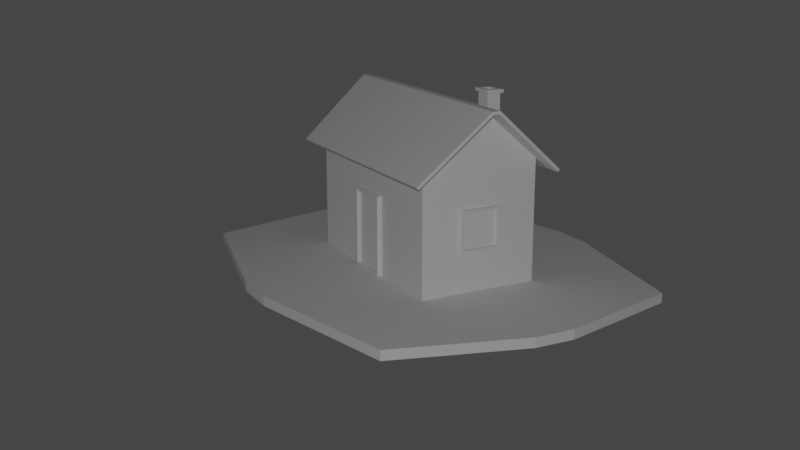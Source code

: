 # Source: house.blend  (saved by Blender 2.83.20; exported with 4.5.12 LTS)
import bpy
from mathutils import Matrix  # noqa: F401  (used for matrix-valued properties, if any)

bpy.ops.wm.read_factory_settings(use_empty=True)
scene = bpy.context.scene
scene.name = 'Scene'

# ---- collections
col_collection = bpy.data.collections.new('Collection'); scene.collection.children.link(col_collection)

# ---- world
world_world = bpy.data.worlds.new('World'); scene.world = world_world
world_world.use_nodes = True; world_world.node_tree.nodes.clear()
_N = world_world.node_tree.nodes; _L = world_world.node_tree.links
n0 = _N.new('ShaderNodeOutputWorld'); n0.name = 'World Output'; n0.location = (300, 300)
n1 = _N.new('ShaderNodeBackground'); n1.name = 'Background'; n1.location = (10, 300)
n1.inputs[0].default_value = (0.05088, 0.05088, 0.05088, 1.0)
_L.new(n1.outputs[0], n0.inputs[0])
n0.is_active_output = True
world_world.color = (0.05088, 0.05088, 0.05088)
world_world.use_sun_shadow = False
world_world.sun_shadow_jitter_overblur = 0.0

# ---- cameras
cam_camera = bpy.data.cameras.new('Camera')
cam_camera.clip_end = 100.0
cam_camera.ortho_scale = 7.314

# ---- lights
light_light = bpy.data.lights.new('Light', 'POINT')
light_light.transmission_factor = 0.0
light_light.energy = 1000.0
light_light.shadow_soft_size = 0.1
light_light.shadow_maximum_resolution = 0.006
light_light.use_absolute_resolution = True

# ---- meshes
me_cube_001 = bpy.data.meshes.new('Cube.001')
me_cube_001.from_pydata([(-0.4679, -0.8007, -0.4679), (-0.4679, -0.8007, 0.4679), (-0.4679, 0.8007, -0.4679), (-0.4679, 0.8007, 0.4679), (0.4679, -0.8007, -0.4679), (0.4679, -0.8007, 0.4679), (0.4679, 0.8007, -0.4679), (0.4679, 0.8007, 0.4679), (-0.02025, -0.8007, 0.8536), (-0.02025, 0.8007, 0.8536), (0.02025, 0.8007, 0.8536), (0.02025, -0.8007, 0.8536), (-0.4847, -0.8007, 0.4874), (-0.3102, 0.5532, 0.637), (0.4847, 0.8007, 0.4874), (0.4847, -0.8007, 0.4874), (-0.02922, -0.8007, 0.8777), (-0.2038, 0.5532, 0.7281), (0.02922, 0.8007, 0.8777), (0.02922, -0.8007, 0.8777), (-0.5711, -0.9344, 0.3793), (-0.5711, 0.9344, 0.3793), (0.5711, 0.9344, 0.3793), (0.5711, -0.9344, 0.3793), (-0.03091, 0.9914, 0.8768), (-0.02194, 0.9914, 0.8527), (0.02194, 0.9914, 0.8527), (-0.5883, 0.9339, 0.3984), (0.02194, -0.9914, 0.8527), (-0.02194, -0.9914, 0.8527), (-0.5883, -0.9339, 0.3984), (0.5883, 0.9339, 0.3984), (0.5883, -0.9339, 0.3984), (0.03091, 0.9914, 0.8768), (0.03091, -0.9914, 0.8768), (-0.03091, -0.9914, 0.8768), (-0.4679, 0.1807, -0.4679), (-0.4679, -0.1807, -0.4679), (-0.4679, -0.1807, 0.4679), (-0.4679, 0.1807, 0.4679), (0.4679, -0.1807, -0.4679), (0.4679, 0.1807, -0.4679), (0.4679, 0.1807, 0.4679), (0.4679, -0.1807, 0.4679), (-0.4847, -0.1807, 0.4874), (-0.3102, 0.4282, 0.637), (0.4847, 0.1807, 0.4874), (0.4847, -0.1807, 0.4874), (-0.02922, -0.1807, 0.8777), (-0.2038, 0.4282, 0.7281), (0.02922, 0.1807, 0.8777), (0.02922, -0.1807, 0.8777), (-0.5711, -0.2109, 0.3793), (-0.5711, 0.2109, 0.3793), (0.5711, 0.2109, 0.3793), (0.5711, -0.2109, 0.3793), (-0.5883, -0.2108, 0.3984), (-0.5883, 0.2108, 0.3984), (0.5883, 0.2108, 0.3984), (0.5883, -0.2108, 0.3984), (0.156, 0.8007, -0.4679), (-0.156, 0.8007, -0.4679), (-0.156, 0.8007, 0.4679), (0.156, 0.8007, 0.4679), (-0.156, -0.8007, -0.4679), (0.156, -0.8007, -0.4679), (0.156, -0.8007, 0.4679), (-0.156, -0.8007, 0.4679), (-0.006751, 0.8007, 0.8536), (0.006751, 0.8007, 0.8536), (0.006751, -0.8007, 0.8536), (-0.006751, -0.8007, 0.8536), (-0.00974, 0.8007, 0.8777), (0.00974, 0.8007, 0.8777), (0.00974, -0.8007, 0.8777), (-0.00974, -0.8007, 0.8777), (-0.007315, 0.9914, 0.8527), (0.007315, 0.9914, 0.8527), (0.007315, -0.9914, 0.8527), (-0.007315, -0.9914, 0.8527), (-0.0103, 0.9914, 0.8768), (0.0103, 0.9914, 0.8768), (0.0103, -0.9914, 0.8768), (-0.0103, -0.9914, 0.8768), (-0.00974, 0.1807, 0.8777), (0.00974, 0.1807, 0.8777), (-0.00974, -0.1807, 0.8777), (0.00974, -0.1807, 0.8777), (-0.4679, -0.8007, -0.156), (-0.4679, -0.8007, 0.156), (-0.4679, 0.8007, 0.156), (-0.4679, 0.8007, -0.156), (0.4679, 0.8007, 0.156), (0.4679, 0.8007, -0.156), (0.4679, -0.8007, 0.156), (0.4679, -0.8007, -0.156), (0.4679, 0.1807, 0.156), (0.4679, 0.1807, -0.156), (0.4679, -0.1807, 0.156), (0.4679, -0.1807, -0.156), (-0.4679, -0.1807, 0.156), (-0.4679, -0.1807, -0.156), (-0.4679, 0.1807, 0.156), (-0.4679, 0.1807, -0.156), (0.156, -0.8007, 0.156), (0.156, -0.8007, -0.156), (-0.156, -0.8007, 0.156), (-0.156, -0.8007, -0.156), (-0.156, 0.8007, 0.156), (-0.156, 0.8007, -0.156), (0.156, 0.8007, 0.156), (0.156, 0.8007, -0.156), (0.5059, -0.1615, -0.4487), (0.5059, 0.1615, -0.4487), (0.5059, 0.1615, -0.156), (0.5059, -0.1615, -0.156), (0.5059, 0.1615, 0.1368), (0.5059, -0.1615, 0.1368), (-0.5059, -0.1615, 0.1368), (-0.5059, -0.1615, -0.1368), (-0.5059, 0.1615, 0.1368), (-0.5059, 0.1615, -0.1368), (0.1368, -0.8387, 0.1368), (0.1368, -0.8387, -0.1368), (-0.1368, -0.8387, 0.1368), (-0.1368, -0.8387, -0.1368), (-0.1368, 0.8387, 0.1368), (-0.1368, 0.8387, -0.1368), (0.1368, 0.8387, 0.1368), (0.1368, 0.8387, -0.1368), (0.5059, -0.1807, -0.4679), (0.5059, 0.1807, -0.4679), (0.5059, 0.1807, -0.156), (0.5059, -0.1807, -0.156), (0.5059, 0.1807, 0.156), (0.5059, -0.1807, 0.156), (-0.5059, -0.1807, 0.156), (-0.5059, -0.1807, -0.156), (-0.5059, 0.1807, 0.156), (-0.5059, 0.1807, -0.156), (0.156, -0.8387, 0.156), (0.156, -0.8387, -0.156), (-0.156, -0.8387, 0.156), (-0.156, -0.8387, -0.156), (-0.156, 0.8387, 0.156), (-0.156, 0.8387, -0.156), (0.156, 0.8387, 0.156), (0.156, 0.8387, -0.156), (0.474, 0.1615, -0.156), (0.474, -0.1615, -0.156), (0.474, -0.1615, -0.4487), (0.474, 0.1615, -0.4487), (0.474, 0.1615, 0.1368), (0.474, -0.1615, 0.1368), (-0.474, -0.1615, 0.1368), (-0.474, -0.1615, -0.1368), (-0.474, 0.1615, 0.1368), (-0.474, 0.1615, -0.1368), (0.1368, -0.8068, 0.1368), (0.1368, -0.8068, -0.1368), (-0.1368, -0.8068, 0.1368), (-0.1368, -0.8068, -0.1368), (-0.1368, 0.8068, 0.1368), (-0.1368, 0.8068, -0.1368), (0.1368, 0.8068, 0.1368), (0.1368, 0.8068, -0.1368), (-0.4679, -0.1807, -0.5425), (-0.4679, -0.8007, -0.5425), (-0.156, 0.8007, -0.5425), (-0.4679, 0.8007, -0.5425), (0.4679, 0.1807, -0.5425), (0.4679, 0.8007, -0.5425), (0.156, -0.8007, -0.5425), (0.4679, -0.8007, -0.5425), (-0.4679, 0.1807, -0.5425), (0.4679, -0.1807, -0.5425), (-0.156, 0.1807, -0.5425), (-0.156, -0.1807, -0.5425), (0.156, 0.8007, -0.5425), (-0.156, -0.8007, -0.5425), (0.156, 0.1807, -0.5425), (0.156, -0.1807, -0.5425), (-1.421, -0.1807, -0.4679), (-1.142, -1.475, -0.4679), (-0.156, 1.754, -0.4679), (-1.142, 1.475, -0.4679), (1.421, 0.1807, -0.4679), (1.142, 1.475, -0.4679), (0.156, -1.754, -0.4679), (1.142, -1.475, -0.4679), (-1.421, 0.1807, -0.4679), (1.421, -0.1807, -0.4679), (1.142, 1.475, -0.5425), (-1.421, 0.1807, -0.5425), (0.156, 1.754, -0.4679), (-0.156, -1.754, -0.4679), (-1.142, 1.475, -0.5425), (-1.142, -1.475, -0.5425), (-1.421, -0.1807, -0.5425), (1.142, -1.475, -0.5425), (0.156, -1.754, -0.5425), (-0.156, -1.754, -0.5425), (1.421, 0.1807, -0.5425), (1.421, -0.1807, -0.5425), (-0.156, 1.754, -0.5425), (0.156, 1.754, -0.5425), (-0.4847, 0.1807, 0.4874), (-0.4847, 0.8007, 0.4874), (-0.02922, 0.1807, 0.8777), (-0.02922, 0.8007, 0.8777), (-0.3102, 0.4282, 0.9199), (-0.3102, 0.5532, 0.9199), (-0.2038, 0.4282, 0.9233), (-0.2038, 0.5532, 0.9233), (-0.3263, 0.4092, 0.9199), (-0.3263, 0.5722, 0.9199), (-0.1877, 0.4092, 0.9233), (-0.1877, 0.5722, 0.9233), (-0.2923, 0.4463, 0.9459), (-0.2923, 0.5351, 0.9459), (-0.2216, 0.4463, 0.9482), (-0.2216, 0.5351, 0.9482), (-0.3263, 0.4092, 0.9454), (-0.3263, 0.5722, 0.9454), (-0.1877, 0.4092, 0.9488), (-0.1877, 0.5722, 0.9488), (-0.2923, 0.4463, 0.8263), (-0.2923, 0.5351, 0.8263), (-0.2216, 0.4463, 0.8287), (-0.2216, 0.5351, 0.8287)], [], [(102, 39, 3, 90), (110, 63, 7, 92), (98, 43, 5, 94), (106, 67, 1, 89), (40, 4, 189, 191), (15, 19, 34, 32), (9, 3, 21, 25), (18, 14, 31, 33), (66, 5, 11, 70), (62, 3, 9, 68), (46, 14, 18, 50), (86, 48, 16, 75), (44, 12, 16, 48), (1, 8, 29, 20), (75, 16, 35, 83), (11, 5, 23, 28), (38, 1, 20, 52), (7, 10, 26, 22), (28, 23, 32, 34), (54, 22, 31, 58), (25, 21, 27, 24), (78, 28, 34, 82), (52, 20, 30, 56), (76, 25, 24, 80), (20, 29, 35, 30), (22, 26, 33, 31), (206, 207, 27, 57), (68, 9, 25, 76), (16, 12, 30, 35), (47, 15, 32, 59), (207, 209, 24, 27), (70, 11, 28, 78), (42, 7, 22, 54), (73, 18, 33, 81), (5, 43, 55, 23), (43, 42, 54, 55), (14, 46, 58, 31), (46, 47, 59, 58), (12, 44, 56, 30), (44, 206, 57, 56), (21, 53, 57, 27), (53, 52, 56, 57), (23, 55, 59, 32), (55, 54, 58, 59), (3, 39, 53, 21), (39, 38, 52, 53), (17, 13, 211, 213), (206, 44, 48, 208), (72, 209, 208, 84), (84, 208, 48, 86), (15, 47, 51, 19), (47, 46, 50, 51), (60, 6, 187, 194), (170, 171, 192, 202), (92, 7, 42, 96), (96, 42, 43, 98), (89, 1, 38, 100), (100, 38, 39, 102), (2, 61, 184, 185), (168, 169, 196, 204), (166, 167, 197, 198), (65, 64, 195, 188), (50, 85, 87, 51), (85, 84, 86, 87), (18, 73, 85, 50), (73, 72, 84, 85), (209, 72, 80, 24), (72, 73, 81, 80), (8, 71, 79, 29), (71, 70, 78, 79), (10, 69, 77, 26), (69, 68, 76, 77), (26, 77, 81, 33), (77, 76, 80, 81), (29, 79, 83, 35), (79, 78, 82, 83), (19, 74, 82, 34), (74, 75, 83, 82), (51, 87, 74, 19), (87, 86, 75, 74), (7, 63, 69, 10), (63, 62, 68, 69), (1, 67, 71, 8), (67, 66, 70, 71), (4, 65, 188, 189), (175, 170, 202, 203), (94, 5, 66, 104), (104, 66, 67, 106), (90, 3, 62, 108), (108, 62, 63, 110), (61, 109, 111, 60), (110, 111, 147, 146), (2, 91, 109, 61), (91, 90, 108, 109), (65, 105, 107, 64), (102, 103, 139, 138), (4, 95, 105, 65), (95, 94, 104, 105), (37, 101, 103, 36), (96, 98, 135, 134), (0, 88, 101, 37), (88, 89, 100, 101), (99, 40, 130, 133), (104, 106, 142, 140), (6, 93, 97, 41), (93, 92, 96, 97), (64, 107, 88, 0), (107, 106, 89, 88), (40, 99, 95, 4), (99, 98, 94, 95), (60, 111, 93, 6), (111, 110, 92, 93), (36, 103, 91, 2), (103, 102, 90, 91), (120, 121, 157, 156), (125, 123, 159, 161), (119, 118, 154, 155), (126, 128, 164, 162), (117, 115, 149, 153), (97, 96, 134, 132), (111, 109, 145, 147), (105, 104, 140, 141), (103, 101, 137, 139), (108, 110, 146, 144), (100, 102, 138, 136), (98, 99, 133, 135), (40, 41, 131, 130), (106, 107, 143, 142), (101, 100, 136, 137), (107, 105, 141, 143), (41, 97, 132, 131), (109, 108, 144, 145), (113, 112, 130, 131), (114, 113, 131, 132), (112, 115, 133, 130), (116, 114, 132, 134), (115, 117, 135, 133), (118, 119, 137, 136), (121, 120, 138, 139), (122, 123, 141, 140), (125, 124, 142, 143), (126, 127, 145, 144), (129, 128, 146, 147), (127, 129, 147, 145), (128, 126, 144, 146), (123, 125, 143, 141), (124, 122, 140, 142), (119, 121, 139, 137), (120, 118, 136, 138), (117, 116, 134, 135), (163, 162, 164, 165), (159, 158, 160, 161), (155, 154, 156, 157), (151, 148, 149, 150), (148, 152, 153, 149), (122, 124, 160, 158), (123, 122, 158, 159), (112, 113, 151, 150), (121, 119, 155, 157), (124, 125, 161, 160), (113, 114, 148, 151), (118, 120, 156, 154), (127, 126, 162, 163), (115, 112, 150, 149), (116, 117, 153, 152), (128, 129, 165, 164), (114, 116, 152, 148), (129, 127, 163, 165), (181, 175, 173, 172), (178, 171, 170, 180), (180, 170, 175, 181), (174, 176, 177, 166), (176, 180, 181, 177), (169, 168, 176, 174), (168, 178, 180, 176), (166, 177, 179, 167), (177, 181, 172, 179), (37, 36, 190, 182), (64, 0, 183, 195), (173, 175, 203, 199), (185, 184, 204, 196), (194, 187, 192, 205), (187, 186, 202, 192), (190, 185, 196, 193), (183, 182, 198, 197), (189, 188, 200, 199), (188, 195, 201, 200), (186, 191, 203, 202), (184, 194, 205, 204), (191, 189, 199, 203), (195, 183, 197, 201), (182, 190, 193, 198), (171, 178, 205, 192), (172, 173, 199, 200), (61, 60, 194, 184), (41, 40, 191, 186), (178, 168, 204, 205), (169, 174, 193, 196), (6, 41, 186, 187), (0, 37, 182, 183), (167, 179, 201, 197), (174, 166, 198, 193), (179, 172, 200, 201), (36, 2, 185, 190), (45, 13, 207, 206), (17, 49, 208, 209), (13, 17, 209, 207), (49, 45, 206, 208), (210, 212, 216, 214), (13, 45, 210, 211), (45, 49, 212, 210), (49, 17, 213, 212), (216, 217, 225, 224), (212, 213, 217, 216), (213, 211, 215, 217), (211, 210, 214, 215), (218, 220, 228, 226), (217, 215, 223, 225), (215, 214, 222, 223), (214, 216, 224, 222), (218, 219, 223, 222), (221, 220, 224, 225), (219, 221, 225, 223), (220, 218, 222, 224), (227, 226, 228, 229), (220, 221, 229, 228), (221, 219, 227, 229), (219, 218, 226, 227)])
_uv = me_cube_001.uv_layers.new(name='UVMap')
_uv.uv.foreach_set('vector', [0.5417, 0.1667, 0.625, 0.1667, 0.625, 0.25, 0.5417, 0.25, 0.5417, 0.4167, 0.625, 0.4167, 0.625, 0.5, 0.5417, 0.5, 0.5417, 0.6667, 0.625, 0.6667, 0.625, 0.75, 0.5417, 0.75, 0.5417, 0.9167, 0.625, 0.9167, 0.625, 1.0, 0.5417, 1.0, 0.375, 0.6667, 0.375, 0.75, 0.375, 0.75, 0.375, 0.6667, 0.625, 0.75, 0.625, 0.75, 0.625, 0.75, 0.625, 0.75, 0.625, 0.25, 0.625, 0.25, 0.625, 0.25, 0.625, 0.25, 0.625, 0.5, 0.625, 0.5, 0.625, 0.5, 0.625, 0.5, 0.625, 0.8333, 0.625, 0.75, 0.625, 0.75, 0.625, 0.8333, 0.625, 0.3333, 0.625, 0.25, 0.625, 0.25, 0.625, 0.3333, 0.625, 0.5833, 0.625, 0.5, 0.625, 0.5, 0.625, 0.5833, 0.7917, 0.6667, 0.875, 0.6667, 0.875, 0.75, 0.7917, 0.75, 0.625, 0.08333, 0.625, 0.0, 0.625, 0.0, 0.625, 0.08333, 0.625, 1.0, 0.625, 1.0, 0.625, 1.0, 0.625, 1.0, 0.7917, 0.75, 0.875, 0.75, 0.875, 0.75, 0.7917, 0.75, 0.625, 0.75, 0.625, 0.75, 0.625, 0.75, 0.625, 0.75, 0.625, 0.08333, 0.625, 0.0, 0.625, 0.0, 0.625, 0.08333, 0.625, 0.5, 0.625, 0.5, 0.625, 0.5, 0.625, 0.5, 0.625, 0.75, 0.625, 0.75, 0.625, 0.75, 0.625, 0.75, 0.625, 0.5833, 0.625, 0.5, 0.625, 0.5, 0.625, 0.5833, 0.625, 0.25, 0.625, 0.25, 0.625, 0.25, 0.625, 0.25, 0.625, 0.8333, 0.625, 0.75, 0.625, 0.75, 0.625, 0.8333, 0.625, 0.08333, 0.625, 0.0, 0.625, 0.0, 0.625, 0.08333, 0.625, 0.3333, 0.625, 0.25, 0.625, 0.25, 0.625, 0.3333, 0.625, 1.0, 0.625, 1.0, 0.625, 1.0, 0.625, 1.0, 0.625, 0.5, 0.625, 0.5, 0.625, 0.5, 0.625, 0.5, 0.625, 0.1667, 0.625, 0.25, 0.625, 0.25, 0.625, 0.1667, 0.625, 0.3333, 0.625, 0.25, 0.625, 0.25, 0.625, 0.3333, 0.625, 0.0, 0.625, 0.0, 0.625, 0.0, 0.625, 0.0, 0.625, 0.6667, 0.625, 0.75, 0.625, 0.75, 0.625, 0.6667, 0.625, 0.25, 0.625, 0.25, 0.625, 0.25, 0.625, 0.25, 0.625, 0.8333, 0.625, 0.75, 0.625, 0.75, 0.625, 0.8333, 0.625, 0.5833, 0.625, 0.5, 0.625, 0.5, 0.625, 0.5833, 0.7083, 0.5, 0.625, 0.5, 0.625, 0.5, 0.7083, 0.5, 0.625, 0.75, 0.625, 0.6667, 0.625, 0.6667, 0.625, 0.75, 0.625, 0.6667, 0.625, 0.5833, 0.625, 0.5833, 0.625, 0.6667, 0.625, 0.5, 0.625, 0.5833, 0.625, 0.5833, 0.625, 0.5, 0.625, 0.5833, 0.625, 0.6667, 0.625, 0.6667, 0.625, 0.5833, 0.625, 0.0, 0.625, 0.08333, 0.625, 0.08333, 0.625, 0.0, 0.625, 0.08333, 0.625, 0.1667, 0.625, 0.1667, 0.625, 0.08333, 0.625, 0.25, 0.625, 0.1667, 0.625, 0.1667, 0.625, 0.25, 0.625, 0.1667, 0.625, 0.08333, 0.625, 0.08333, 0.625, 0.1667, 0.625, 0.75, 0.625, 0.6667, 0.625, 0.6667, 0.625, 0.75, 0.625, 0.6667, 0.625, 0.5833, 0.625, 0.5833, 0.625, 0.6667, 0.625, 0.25, 0.625, 0.1667, 0.625, 0.1667, 0.625, 0.25, 0.625, 0.1667, 0.625, 0.08333, 0.625, 0.08333, 0.625, 0.1667, 0.625, 0.2338, 0.625, 0.2338, 0.625, 0.2338, 0.625, 0.2338, 0.625, 0.1667, 0.625, 0.08333, 0.625, 0.08333, 0.625, 0.1667, 0.7917, 0.5, 0.875, 0.5, 0.875, 0.5833, 0.7917, 0.5833, 0.7917, 0.5833, 0.875, 0.5833, 0.875, 0.6667, 0.7917, 0.6667, 0.625, 0.75, 0.625, 0.6667, 0.625, 0.6667, 0.625, 0.75, 0.625, 0.6667, 0.625, 0.5833, 0.625, 0.5833, 0.625, 0.6667, 0.375, 0.4167, 0.375, 0.5, 0.375, 0.5, 0.375, 0.4167, 0.375, 0.5833, 0.375, 0.5, 0.375, 0.5, 0.375, 0.5833, 0.5417, 0.5, 0.625, 0.5, 0.625, 0.5833, 0.5417, 0.5833, 0.5417, 0.5833, 0.625, 0.5833, 0.625, 0.6667, 0.5417, 0.6667, 0.5417, 0.0, 0.625, 0.0, 0.625, 0.08333, 0.5417, 0.08333, 0.5417, 0.08333, 0.625, 0.08333, 0.625, 0.1667, 0.5417, 0.1667, 0.375, 0.25, 0.375, 0.3333, 0.375, 0.3333, 0.375, 0.25, 0.2083, 0.5, 0.125, 0.5, 0.125, 0.5, 0.2083, 0.5, 0.125, 0.6667, 0.125, 0.75, 0.125, 0.75, 0.125, 0.6667, 0.375, 0.8333, 0.375, 0.9167, 0.375, 0.9167, 0.375, 0.8333, 0.625, 0.5833, 0.7083, 0.5833, 0.7083, 0.6667, 0.625, 0.6667, 0.7083, 0.5833, 0.7917, 0.5833, 0.7917, 0.6667, 0.7083, 0.6667, 0.625, 0.5, 0.7083, 0.5, 0.7083, 0.5833, 0.625, 0.5833, 0.7083, 0.5, 0.7917, 0.5, 0.7917, 0.5833, 0.7083, 0.5833, 0.875, 0.5, 0.7917, 0.5, 0.7917, 0.5, 0.875, 0.5, 0.7917, 0.5, 0.7083, 0.5, 0.7083, 0.5, 0.7917, 0.5, 0.625, 1.0, 0.625, 0.9167, 0.625, 0.9167, 0.625, 1.0, 0.625, 0.9167, 0.625, 0.8333, 0.625, 0.8333, 0.625, 0.9167, 0.625, 0.5, 0.625, 0.4167, 0.625, 0.4167, 0.625, 0.5, 0.625, 0.4167, 0.625, 0.3333, 0.625, 0.3333, 0.625, 0.4167, 0.625, 0.5, 0.625, 0.4167, 0.625, 0.4167, 0.625, 0.5, 0.625, 0.4167, 0.625, 0.3333, 0.625, 0.3333, 0.625, 0.4167, 0.625, 1.0, 0.625, 0.9167, 0.625, 0.9167, 0.625, 1.0, 0.625, 0.9167, 0.625, 0.8333, 0.625, 0.8333, 0.625, 0.9167, 0.625, 0.75, 0.7083, 0.75, 0.7083, 0.75, 0.625, 0.75, 0.7083, 0.75, 0.7917, 0.75, 0.7917, 0.75, 0.7083, 0.75, 0.625, 0.6667, 0.7083, 0.6667, 0.7083, 0.75, 0.625, 0.75, 0.7083, 0.6667, 0.7917, 0.6667, 0.7917, 0.75, 0.7083, 0.75, 0.625, 0.5, 0.625, 0.4167, 0.625, 0.4167, 0.625, 0.5, 0.625, 0.4167, 0.625, 0.3333, 0.625, 0.3333, 0.625, 0.4167, 0.625, 1.0, 0.625, 0.9167, 0.625, 0.9167, 0.625, 1.0, 0.625, 0.9167, 0.625, 0.8333, 0.625, 0.8333, 0.625, 0.9167, 0.375, 0.75, 0.375, 0.8333, 0.375, 0.8333, 0.375, 0.75, 0.375, 0.6667, 0.375, 0.5833, 0.375, 0.5833, 0.375, 0.6667, 0.5417, 0.75, 0.625, 0.75, 0.625, 0.8333, 0.5417, 0.8333, 0.5417, 0.8333, 0.625, 0.8333, 0.625, 0.9167, 0.5417, 0.9167, 0.5417, 0.25, 0.625, 0.25, 0.625, 0.3333, 0.5417, 0.3333, 0.5417, 0.3333, 0.625, 0.3333, 0.625, 0.4167, 0.5417, 0.4167, 0.375, 0.3333, 0.4583, 0.3333, 0.4583, 0.4167, 0.375, 0.4167, 0.5417, 0.4167, 0.4583, 0.4167, 0.4583, 0.4167, 0.5417, 0.4167, 0.375, 0.25, 0.4583, 0.25, 0.4583, 0.3333, 0.375, 0.3333, 0.4583, 0.25, 0.5417, 0.25, 0.5417, 0.3333, 0.4583, 0.3333, 0.375, 0.8333, 0.4583, 0.8333, 0.4583, 0.9167, 0.375, 0.9167, 0.5417, 0.1667, 0.4583, 0.1667, 0.4583, 0.1667, 0.5417, 0.1667, 0.375, 0.75, 0.4583, 0.75, 0.4583, 0.8333, 0.375, 0.8333, 0.4583, 0.75, 0.5417, 0.75, 0.5417, 0.8333, 0.4583, 0.8333, 0.375, 0.08333, 0.4583, 0.08333, 0.4583, 0.1667, 0.375, 0.1667, 0.5417, 0.5833, 0.5417, 0.6667, 0.5417, 0.6667, 0.5417, 0.5833, 0.375, 0.0, 0.4583, 0.0, 0.4583, 0.08333, 0.375, 0.08333, 0.4583, 0.0, 0.5417, 0.0, 0.5417, 0.08333, 0.4583, 0.08333, 0.4583, 0.6667, 0.375, 0.6667, 0.375, 0.6667, 0.4583, 0.6667, 0.5417, 0.8333, 0.5417, 0.9167, 0.5417, 0.9167, 0.5417, 0.8333, 0.375, 0.5, 0.4583, 0.5, 0.4583, 0.5833, 0.375, 0.5833, 0.4583, 0.5, 0.5417, 0.5, 0.5417, 0.5833, 0.4583, 0.5833, 0.375, 0.9167, 0.4583, 0.9167, 0.4583, 1.0, 0.375, 1.0, 0.4583, 0.9167, 0.5417, 0.9167, 0.5417, 1.0, 0.4583, 1.0, 0.375, 0.6667, 0.4583, 0.6667, 0.4583, 0.75, 0.375, 0.75, 0.4583, 0.6667, 0.5417, 0.6667, 0.5417, 0.75, 0.4583, 0.75, 0.375, 0.4167, 0.4583, 0.4167, 0.4583, 0.5, 0.375, 0.5, 0.4583, 0.4167, 0.5417, 0.4167, 0.5417, 0.5, 0.4583, 0.5, 0.375, 0.1667, 0.4583, 0.1667, 0.4583, 0.25, 0.375, 0.25, 0.4583, 0.1667, 0.5417, 0.1667, 0.5417, 0.25, 0.4583, 0.25, 0.5365, 0.1622, 0.4635, 0.1622, 0.4635, 0.1622, 0.5365, 0.1622, 0.4635, 0.9115, 0.4635, 0.8385, 0.4635, 0.8385, 0.4635, 0.9115, 0.4635, 0.08776, 0.5365, 0.08776, 0.5365, 0.08776, 0.4635, 0.08776, 0.5365, 0.3385, 0.5365, 0.4115, 0.5365, 0.4115, 0.5365, 0.3385, 0.5365, 0.6622, 0.4583, 0.6622, 0.4583, 0.6622, 0.5365, 0.6622, 0.4583, 0.5833, 0.5417, 0.5833, 0.5417, 0.5833, 0.4583, 0.5833, 0.4583, 0.4167, 0.4583, 0.3333, 0.4583, 0.3333, 0.4583, 0.4167, 0.4583, 0.8333, 0.5417, 0.8333, 0.5417, 0.8333, 0.4583, 0.8333, 0.4583, 0.1667, 0.4583, 0.08333, 0.4583, 0.08333, 0.4583, 0.1667, 0.5417, 0.3333, 0.5417, 0.4167, 0.5417, 0.4167, 0.5417, 0.3333, 0.5417, 0.08333, 0.5417, 0.1667, 0.5417, 0.1667, 0.5417, 0.08333, 0.5417, 0.6667, 0.4583, 0.6667, 0.4583, 0.6667, 0.5417, 0.6667, 0.375, 0.6667, 0.375, 0.5833, 0.375, 0.5833, 0.375, 0.6667, 0.5417, 0.9167, 0.4583, 0.9167, 0.4583, 0.9167, 0.5417, 0.9167, 0.4583, 0.08333, 0.5417, 0.08333, 0.5417, 0.08333, 0.4583, 0.08333, 0.4583, 0.9167, 0.4583, 0.8333, 0.4583, 0.8333, 0.4583, 0.9167, 0.375, 0.5833, 0.4583, 0.5833, 0.4583, 0.5833, 0.375, 0.5833, 0.4583, 0.3333, 0.5417, 0.3333, 0.5417, 0.3333, 0.4583, 0.3333, 0.3801, 0.5878, 0.3801, 0.6622, 0.375, 0.6667, 0.375, 0.5833, 0.4583, 0.5878, 0.3801, 0.5878, 0.375, 0.5833, 0.4583, 0.5833, 0.3801, 0.6622, 0.4583, 0.6622, 0.4583, 0.6667, 0.375, 0.6667, 0.5365, 0.5878, 0.4583, 0.5878, 0.4583, 0.5833, 0.5417, 0.5833, 0.4583, 0.6622, 0.5365, 0.6622, 0.5417, 0.6667, 0.4583, 0.6667, 0.5365, 0.08776, 0.4635, 0.08776, 0.4583, 0.08333, 0.5417, 0.08333, 0.4635, 0.1622, 0.5365, 0.1622, 0.5417, 0.1667, 0.4583, 0.1667, 0.5365, 0.8385, 0.4635, 0.8385, 0.4583, 0.8333, 0.5417, 0.8333, 0.4635, 0.9115, 0.5365, 0.9115, 0.5417, 0.9167, 0.4583, 0.9167, 0.5365, 0.3385, 0.4635, 0.3385, 0.4583, 0.3333, 0.5417, 0.3333, 0.4635, 0.4115, 0.5365, 0.4115, 0.5417, 0.4167, 0.4583, 0.4167, 0.4635, 0.3385, 0.4635, 0.4115, 0.4583, 0.4167, 0.4583, 0.3333, 0.5365, 0.4115, 0.5365, 0.3385, 0.5417, 0.3333, 0.5417, 0.4167, 0.4635, 0.8385, 0.4635, 0.9115, 0.4583, 0.9167, 0.4583, 0.8333, 0.5365, 0.9115, 0.5365, 0.8385, 0.5417, 0.8333, 0.5417, 0.9167, 0.4635, 0.08776, 0.4635, 0.1622, 0.4583, 0.1667, 0.4583, 0.08333, 0.5365, 0.1622, 0.5365, 0.08776, 0.5417, 0.08333, 0.5417, 0.1667, 0.5365, 0.6622, 0.5365, 0.5878, 0.5417, 0.5833, 0.5417, 0.6667, 0.4635, 0.3385, 0.5365, 0.3385, 0.5365, 0.4115, 0.4635, 0.4115, 0.4635, 0.8385, 0.5365, 0.8385, 0.5365, 0.9115, 0.4635, 0.9115, 0.4635, 0.08776, 0.5365, 0.08776, 0.5365, 0.1622, 0.4635, 0.1622, 0.3801, 0.5878, 0.4583, 0.5878, 0.4583, 0.6622, 0.3801, 0.6622, 0.4583, 0.5878, 0.5365, 0.5878, 0.5365, 0.6622, 0.4583, 0.6622, 0.5365, 0.8385, 0.5365, 0.9115, 0.5365, 0.9115, 0.5365, 0.8385, 0.4635, 0.8385, 0.5365, 0.8385, 0.5365, 0.8385, 0.4635, 0.8385, 0.3801, 0.6622, 0.3801, 0.5878, 0.3801, 0.5878, 0.3801, 0.6622, 0.4635, 0.1622, 0.4635, 0.08776, 0.4635, 0.08776, 0.4635, 0.1622, 0.5365, 0.9115, 0.4635, 0.9115, 0.4635, 0.9115, 0.5365, 0.9115, 0.3801, 0.5878, 0.4583, 0.5878, 0.4583, 0.5878, 0.3801, 0.5878, 0.5365, 0.08776, 0.5365, 0.1622, 0.5365, 0.1622, 0.5365, 0.08776, 0.4635, 0.3385, 0.5365, 0.3385, 0.5365, 0.3385, 0.4635, 0.3385, 0.4583, 0.6622, 0.3801, 0.6622, 0.3801, 0.6622, 0.4583, 0.6622, 0.5365, 0.5878, 0.5365, 0.6622, 0.5365, 0.6622, 0.5365, 0.5878, 0.5365, 0.4115, 0.4635, 0.4115, 0.4635, 0.4115, 0.5365, 0.4115, 0.4583, 0.5878, 0.5365, 0.5878, 0.5365, 0.5878, 0.4583, 0.5878, 0.4635, 0.4115, 0.4635, 0.3385, 0.4635, 0.3385, 0.4635, 0.4115, 0.2917, 0.6667, 0.375, 0.6667, 0.375, 0.75, 0.2917, 0.75, 0.2917, 0.5, 0.375, 0.5, 0.375, 0.5833, 0.2917, 0.5833, 0.2917, 0.5833, 0.375, 0.5833, 0.375, 0.6667, 0.2917, 0.6667, 0.125, 0.5833, 0.2083, 0.5833, 0.2083, 0.6667, 0.125, 0.6667, 0.2083, 0.5833, 0.2917, 0.5833, 0.2917, 0.6667, 0.2083, 0.6667, 0.125, 0.5, 0.2083, 0.5, 0.2083, 0.5833, 0.125, 0.5833, 0.2083, 0.5, 0.2917, 0.5, 0.2917, 0.5833, 0.2083, 0.5833, 0.125, 0.6667, 0.2083, 0.6667, 0.2083, 0.75, 0.125, 0.75, 0.2083, 0.6667, 0.2917, 0.6667, 0.2917, 0.75, 0.2083, 0.75, 0.375, 0.08333, 0.375, 0.1667, 0.375, 0.1667, 0.375, 0.08333, 0.375, 0.9167, 0.375, 1.0, 0.375, 1.0, 0.375, 0.9167, 0.375, 0.75, 0.375, 0.6667, 0.375, 0.6667, 0.375, 0.75, 0.375, 0.25, 0.375, 0.3333, 0.375, 0.3333, 0.375, 0.25, 0.375, 0.4167, 0.375, 0.5, 0.375, 0.5, 0.375, 0.4167, 0.375, 0.5, 0.375, 0.5833, 0.375, 0.5833, 0.375, 0.5, 0.375, 0.1667, 0.375, 0.25, 0.375, 0.25, 0.375, 0.1667, 0.375, 0.0, 0.375, 0.08333, 0.375, 0.08333, 0.375, 0.0, 0.375, 0.75, 0.375, 0.8333, 0.375, 0.8333, 0.375, 0.75, 0.375, 0.8333, 0.375, 0.9167, 0.375, 0.9167, 0.375, 0.8333, 0.375, 0.5833, 0.375, 0.6667, 0.375, 0.6667, 0.375, 0.5833, 0.375, 0.3333, 0.375, 0.4167, 0.375, 0.4167, 0.375, 0.3333, 0.375, 0.6667, 0.375, 0.75, 0.375, 0.75, 0.375, 0.6667, 0.375, 0.9167, 0.375, 1.0, 0.375, 1.0, 0.375, 0.9167, 0.375, 0.08333, 0.375, 0.1667, 0.375, 0.1667, 0.375, 0.08333, 0.375, 0.5, 0.2917, 0.5, 0.2917, 0.5, 0.375, 0.5, 0.2917, 0.75, 0.375, 0.75, 0.375, 0.75, 0.2917, 0.75, 0.375, 0.3333, 0.375, 0.4167, 0.375, 0.4167, 0.375, 0.3333, 0.375, 0.5833, 0.375, 0.6667, 0.375, 0.6667, 0.375, 0.5833, 0.2917, 0.5, 0.2083, 0.5, 0.2083, 0.5, 0.2917, 0.5, 0.125, 0.5, 0.125, 0.5833, 0.125, 0.5833, 0.125, 0.5, 0.375, 0.5, 0.375, 0.5833, 0.375, 0.5833, 0.375, 0.5, 0.375, 0.0, 0.375, 0.08333, 0.375, 0.08333, 0.375, 0.0, 0.125, 0.75, 0.2083, 0.75, 0.2083, 0.75, 0.125, 0.75, 0.125, 0.5833, 0.125, 0.6667, 0.125, 0.6667, 0.125, 0.5833, 0.2083, 0.75, 0.2917, 0.75, 0.2917, 0.75, 0.2083, 0.75, 0.375, 0.1667, 0.375, 0.25, 0.375, 0.25, 0.375, 0.1667, 0.625, 0.1829, 0.625, 0.2338, 0.625, 0.25, 0.625, 0.1667, 0.625, 0.2338, 0.625, 0.1829, 0.625, 0.1667, 0.625, 0.25, 0.625, 0.2338, 0.625, 0.2338, 0.625, 0.25, 0.625, 0.25, 0.625, 0.1829, 0.625, 0.1829, 0.625, 0.1667, 0.625, 0.1667, 0.625, 0.1829, 0.625, 0.1829, 0.625, 0.1829, 0.625, 0.1829, 0.625, 0.2338, 0.625, 0.1829, 0.625, 0.1829, 0.625, 0.2338, 0.625, 0.1829, 0.625, 0.1829, 0.625, 0.1829, 0.625, 0.1829, 0.625, 0.1829, 0.625, 0.2338, 0.625, 0.2338, 0.625, 0.1829, 0.625, 0.1829, 0.625, 0.2338, 0.625, 0.2338, 0.625, 0.1829, 0.625, 0.1829, 0.625, 0.2338, 0.625, 0.2338, 0.625, 0.1829, 0.625, 0.2338, 0.625, 0.2338, 0.625, 0.2338, 0.625, 0.2338, 0.625, 0.2338, 0.625, 0.1829, 0.625, 0.1829, 0.625, 0.2338, 0.625, 0.1897, 0.625, 0.1897, 0.625, 0.1897, 0.625, 0.1897, 0.625, 0.2338, 0.625, 0.2338, 0.625, 0.2338, 0.625, 0.2338, 0.625, 0.2338, 0.625, 0.1829, 0.625, 0.1829, 0.625, 0.2338, 0.625, 0.1829, 0.625, 0.1829, 0.625, 0.1829, 0.625, 0.1829, 0.625, 0.1897, 0.625, 0.227, 0.625, 0.2338, 0.625, 0.1829, 0.625, 0.227, 0.625, 0.1897, 0.625, 0.1829, 0.625, 0.2338, 0.625, 0.227, 0.625, 0.227, 0.625, 0.2338, 0.625, 0.2338, 0.625, 0.1897, 0.625, 0.1897, 0.625, 0.1829, 0.625, 0.1829, 0.625, 0.227, 0.625, 0.1897, 0.625, 0.1897, 0.625, 0.227, 0.625, 0.1897, 0.625, 0.227, 0.625, 0.227, 0.625, 0.1897, 0.625, 0.227, 0.625, 0.227, 0.625, 0.227, 0.625, 0.227, 0.625, 0.227, 0.625, 0.1897, 0.625, 0.1897, 0.625, 0.227])
me_cube_001.use_remesh_fix_poles = True
me_cube_001.use_remesh_preserve_attributes = False
me_cube_001.use_mirror_vertex_groups = False
me_cube_001.update()

# ---- objects
ob_light = bpy.data.objects.new('Light', light_light)
ob_camera = bpy.data.objects.new('Camera', cam_camera)
ob_house = bpy.data.objects.new('House', me_cube_001)

# ---- transforms, parenting, visibility, modifiers, constraints
ob_light.location = (5.212, 9.059, 3.163)
ob_light.rotation_euler = (0.6503, 0.05522, 1.866)
ob_light.lock_rotations_4d = False
ob_light.empty_display_type = 'ARROWS'
ob_light.color = (0.0, 0.0, 0.0, 0.0)
ob_light.lineart.crease_threshold = 0.0
ob_camera.location = (4.083, 7.272, 2.211)
ob_camera.rotation_euler = (1.292, -1.368e-06, 2.653)
ob_camera.scale = (1.0, 1.0, 1.0)
ob_camera.lock_rotations_4d = False
ob_camera.empty_display_type = 'ARROWS'
ob_camera.color = (0.0, 0.0, 0.0, 0.0)
ob_camera.display_type = 'WIRE'
ob_camera.lineart.crease_threshold = 0.0
ob_house.location = (0.0, 0.0, 0.0)
ob_house.lineart.crease_threshold = 0.0

# ---- collection membership
col_collection.objects.link(ob_light)
col_collection.objects.link(ob_camera)
col_collection.objects.link(ob_house)

# ---- scene / render settings (as saved in the file)
scene.camera = ob_camera
scene.frame_start = 1; scene.frame_end = 250; scene.frame_set(1)
scene.render.engine = 'BLENDER_EEVEE_NEXT'
scene.cycles.use_denoising = False
scene.cycles.samples = 128
scene.cycles.sampling_pattern = 'TABULATED_SOBOL'
scene.cycles.use_adaptive_sampling = False
scene.cycles.use_light_tree = False
scene.view_settings.view_transform = 'Filmic'
bpy.context.view_layer.update()

